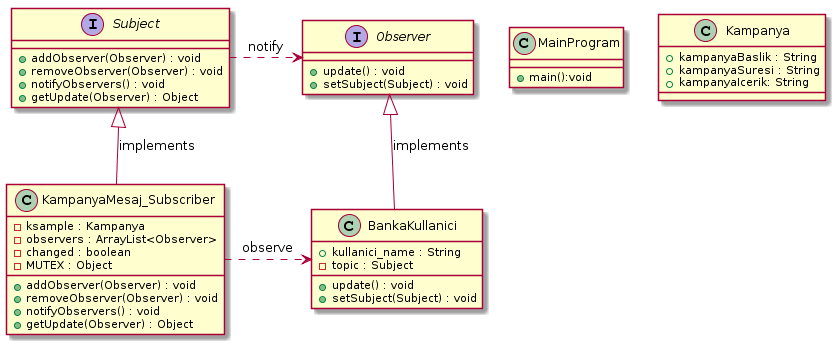

The diagram above was rendered by PlantUML. Its source (embedded in the PNG):
@startuml
interface Observer{

+ update() : void
+ setSubject(Subject) : void
}

interface Subject{
+ addObserver(Observer) : void
+ removeObserver(Observer) : void
+ notifyObservers() : void
+ getUpdate(Observer) : Object
}
class BankaKullanici{
+ kullanici_name : String
- topic : Subject
+ update() : void
+ setSubject(Subject) : void

}
class KampanyaMesaj_Subscriber{
- ksample : Kampanya
- observers : ArrayList<Observer>
- changed : boolean
- MUTEX : Object

+ addObserver(Observer) : void
+ removeObserver(Observer) : void
+ notifyObservers() : void
+ getUpdate(Observer) : Object
}
class MainProgram{
+ main():void
}
class Kampanya{
+ kampanyaBaslik : String
+ kampanyaSuresi : String
+ kampanyaIcerik: String
}
Observer <|-- BankaKullanici:implements
Subject <|-- KampanyaMesaj_Subscriber:implements

Subject .> Observer : notify
KampanyaMesaj_Subscriber .> BankaKullanici : observe
@enduml